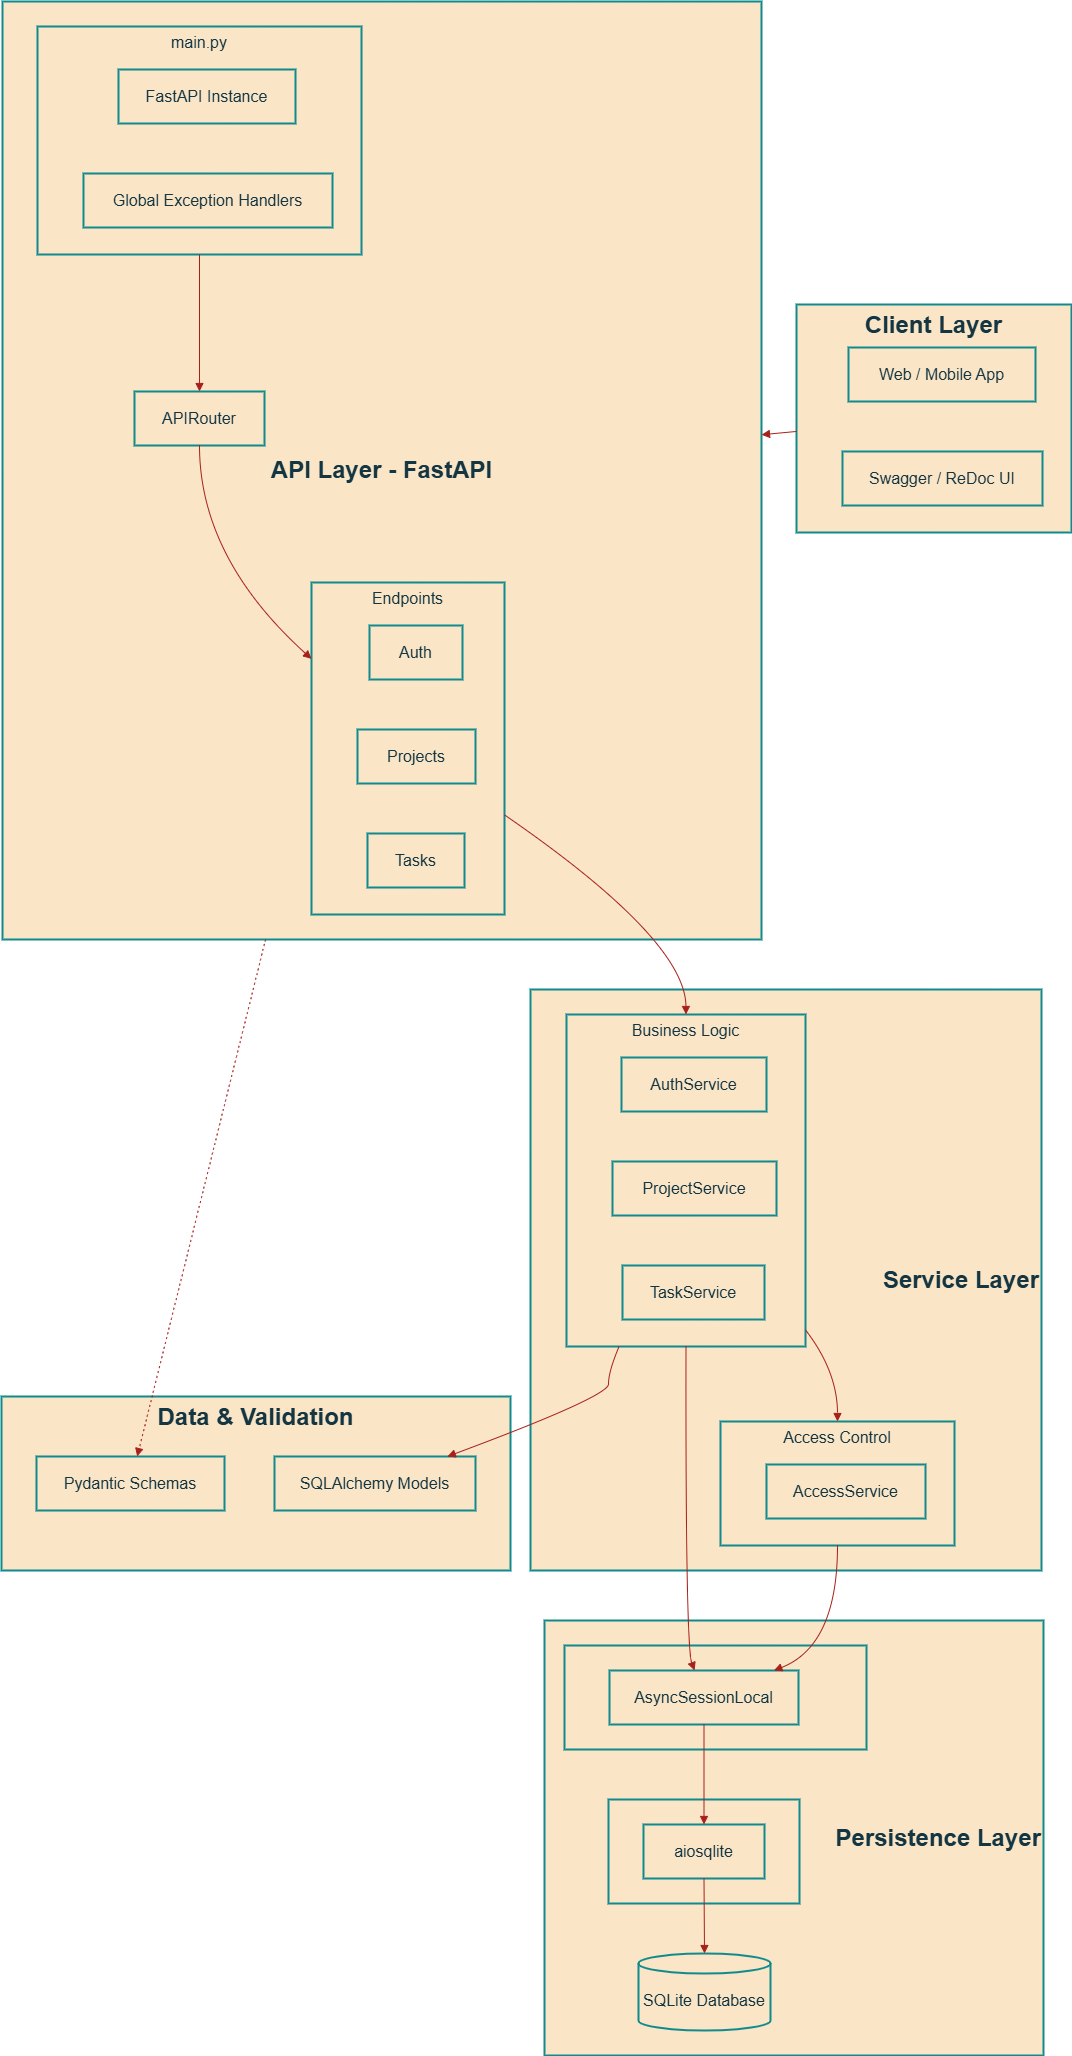

The diagram above was exported from draw.io. Its source (the exported page's mxGraphModel, read from the mxfile embedded in the PNG):
<mxGraphModel dx="4344" dy="2624" grid="0" gridSize="10" guides="1" tooltips="1" connect="1" arrows="1" fold="1" page="1" pageScale="1" pageWidth="850" pageHeight="1100" math="0" shadow="0" adaptiveColors="simple">
  <root>
    <mxCell id="0" />
    <mxCell id="1" parent="0" />
    <mxCell id="dx9WrCLzhAuk8fmd_-dc-1" parent="1" style="whiteSpace=wrap;strokeWidth=2;fontSize=24;align=right;fontStyle=1;labelBackgroundColor=none;fillColor=#FAE5C7;strokeColor=#0F8B8D;fontColor=#143642;" value="Persistence Layer" vertex="1">
      <mxGeometry height="435" width="499" x="563" y="1639" as="geometry" />
    </mxCell>
    <mxCell id="dx9WrCLzhAuk8fmd_-dc-2" parent="1" style="whiteSpace=wrap;strokeWidth=2;fontSize=16;labelBackgroundColor=none;fillColor=#FAE5C7;strokeColor=#0F8B8D;fontColor=#143642;" value="Database Driver" vertex="1">
      <mxGeometry height="104" width="191" x="627" y="1818" as="geometry" />
    </mxCell>
    <mxCell id="dx9WrCLzhAuk8fmd_-dc-3" parent="1" style="whiteSpace=wrap;strokeWidth=2;fontSize=16;labelBackgroundColor=none;fillColor=#FAE5C7;strokeColor=#0F8B8D;fontColor=#143642;" value="Session Mgmt" vertex="1">
      <mxGeometry height="104" width="302" x="583" y="1664" as="geometry" />
    </mxCell>
    <mxCell id="dx9WrCLzhAuk8fmd_-dc-4" parent="1" style="whiteSpace=wrap;strokeWidth=2;verticalAlign=top;fontSize=24;fontStyle=1;labelBackgroundColor=none;fillColor=#FAE5C7;strokeColor=#0F8B8D;fontColor=#143642;" value="Data &amp; Validation" vertex="1">
      <mxGeometry height="174" width="509" x="20" y="1415" as="geometry" />
    </mxCell>
    <mxCell id="dx9WrCLzhAuk8fmd_-dc-5" parent="1" style="whiteSpace=wrap;strokeWidth=2;fontSize=24;align=right;verticalAlign=middle;fontStyle=1;labelBackgroundColor=none;fillColor=#FAE5C7;strokeColor=#0F8B8D;fontColor=#143642;" value="Service Layer" vertex="1">
      <mxGeometry height="581" width="511" x="549" y="1008" as="geometry" />
    </mxCell>
    <mxCell id="dx9WrCLzhAuk8fmd_-dc-6" parent="1" style="whiteSpace=wrap;strokeWidth=2;verticalAlign=top;fontSize=16;labelBackgroundColor=none;fillColor=#FAE5C7;strokeColor=#0F8B8D;fontColor=#143642;" value="Access Control" vertex="1">
      <mxGeometry height="124" width="234" x="739" y="1440" as="geometry" />
    </mxCell>
    <mxCell id="dx9WrCLzhAuk8fmd_-dc-7" parent="dx9WrCLzhAuk8fmd_-dc-6" style="whiteSpace=wrap;strokeWidth=2;fontSize=16;labelBackgroundColor=none;fillColor=#FAE5C7;strokeColor=#0F8B8D;fontColor=#143642;" value="AccessService" vertex="1">
      <mxGeometry height="54" width="159" x="46" y="43" as="geometry" />
    </mxCell>
    <mxCell id="dx9WrCLzhAuk8fmd_-dc-8" parent="1" style="whiteSpace=wrap;strokeWidth=2;verticalAlign=top;fontSize=16;labelBackgroundColor=none;fillColor=#FAE5C7;strokeColor=#0F8B8D;fontColor=#143642;" value="Business Logic" vertex="1">
      <mxGeometry height="332" width="239" x="585" y="1033" as="geometry" />
    </mxCell>
    <mxCell id="dx9WrCLzhAuk8fmd_-dc-9" parent="dx9WrCLzhAuk8fmd_-dc-8" style="whiteSpace=wrap;strokeWidth=2;fontSize=16;labelBackgroundColor=none;fillColor=#FAE5C7;strokeColor=#0F8B8D;fontColor=#143642;" value="AuthService" vertex="1">
      <mxGeometry height="54" width="145" x="55" y="43" as="geometry" />
    </mxCell>
    <mxCell id="dx9WrCLzhAuk8fmd_-dc-10" parent="dx9WrCLzhAuk8fmd_-dc-8" style="whiteSpace=wrap;strokeWidth=2;fontSize=16;labelBackgroundColor=none;fillColor=#FAE5C7;strokeColor=#0F8B8D;fontColor=#143642;" value="ProjectService" vertex="1">
      <mxGeometry height="54" width="164" x="46" y="147" as="geometry" />
    </mxCell>
    <mxCell id="dx9WrCLzhAuk8fmd_-dc-11" parent="dx9WrCLzhAuk8fmd_-dc-8" style="whiteSpace=wrap;strokeWidth=2;fontSize=16;labelBackgroundColor=none;fillColor=#FAE5C7;strokeColor=#0F8B8D;fontColor=#143642;" value="TaskService" vertex="1">
      <mxGeometry height="54" width="142" x="56" y="251" as="geometry" />
    </mxCell>
    <mxCell id="dx9WrCLzhAuk8fmd_-dc-12" parent="1" style="whiteSpace=wrap;strokeWidth=2;fontSize=24;fontColor=#143642;fontStyle=1;labelBackgroundColor=none;fillColor=#FAE5C7;strokeColor=#0F8B8D;" value="API Layer - FastAPI" vertex="1">
      <mxGeometry height="938" width="759" x="21" y="20" as="geometry" />
    </mxCell>
    <mxCell id="dx9WrCLzhAuk8fmd_-dc-13" parent="1" style="whiteSpace=wrap;strokeWidth=2;verticalAlign=top;fontSize=16;labelBackgroundColor=none;fillColor=#FAE5C7;strokeColor=#0F8B8D;fontColor=#143642;" value="Endpoints" vertex="1">
      <mxGeometry height="332" width="193" x="330" y="601" as="geometry" />
    </mxCell>
    <mxCell id="dx9WrCLzhAuk8fmd_-dc-14" parent="dx9WrCLzhAuk8fmd_-dc-13" style="whiteSpace=wrap;strokeWidth=2;fontSize=16;labelBackgroundColor=none;fillColor=#FAE5C7;strokeColor=#0F8B8D;fontColor=#143642;" value="Auth" vertex="1">
      <mxGeometry height="54" width="93" x="58" y="43" as="geometry" />
    </mxCell>
    <mxCell id="dx9WrCLzhAuk8fmd_-dc-15" parent="dx9WrCLzhAuk8fmd_-dc-13" style="whiteSpace=wrap;strokeWidth=2;fontSize=16;labelBackgroundColor=none;fillColor=#FAE5C7;strokeColor=#0F8B8D;fontColor=#143642;" value="Projects" vertex="1">
      <mxGeometry height="54" width="118" x="46" y="147" as="geometry" />
    </mxCell>
    <mxCell id="dx9WrCLzhAuk8fmd_-dc-16" parent="dx9WrCLzhAuk8fmd_-dc-13" style="whiteSpace=wrap;strokeWidth=2;fontSize=16;labelBackgroundColor=none;fillColor=#FAE5C7;strokeColor=#0F8B8D;fontColor=#143642;" value="Tasks" vertex="1">
      <mxGeometry height="54" width="97" x="56" y="251" as="geometry" />
    </mxCell>
    <mxCell id="dx9WrCLzhAuk8fmd_-dc-17" parent="1" style="whiteSpace=wrap;strokeWidth=2;verticalAlign=top;fontSize=16;labelBackgroundColor=none;fillColor=#FAE5C7;strokeColor=#0F8B8D;fontColor=#143642;" value="main.py" vertex="1">
      <mxGeometry height="228" width="324" x="56" y="45" as="geometry" />
    </mxCell>
    <mxCell id="dx9WrCLzhAuk8fmd_-dc-18" parent="dx9WrCLzhAuk8fmd_-dc-17" style="whiteSpace=wrap;strokeWidth=2;fontSize=16;labelBackgroundColor=none;fillColor=#FAE5C7;strokeColor=#0F8B8D;fontColor=#143642;" value="FastAPI Instance" vertex="1">
      <mxGeometry height="54" width="177" x="81" y="43" as="geometry" />
    </mxCell>
    <mxCell id="dx9WrCLzhAuk8fmd_-dc-19" parent="dx9WrCLzhAuk8fmd_-dc-17" style="whiteSpace=wrap;strokeWidth=2;fontSize=16;labelBackgroundColor=none;fillColor=#FAE5C7;strokeColor=#0F8B8D;fontColor=#143642;" value="Global Exception Handlers" vertex="1">
      <mxGeometry height="54" width="249" x="46" y="147" as="geometry" />
    </mxCell>
    <mxCell id="dx9WrCLzhAuk8fmd_-dc-20" parent="1" style="whiteSpace=wrap;strokeWidth=2;verticalAlign=top;fontSize=24;fontStyle=1;labelBackgroundColor=none;fillColor=#FAE5C7;strokeColor=#0F8B8D;fontColor=#143642;" value="Client Layer" vertex="1">
      <mxGeometry height="228" width="275" x="815" y="323" as="geometry" />
    </mxCell>
    <mxCell id="dx9WrCLzhAuk8fmd_-dc-21" parent="dx9WrCLzhAuk8fmd_-dc-20" style="whiteSpace=wrap;strokeWidth=2;fontSize=16;labelBackgroundColor=none;fillColor=#FAE5C7;strokeColor=#0F8B8D;fontColor=#143642;" value="Web / Mobile App" vertex="1">
      <mxGeometry height="54" width="187" x="52" y="43" as="geometry" />
    </mxCell>
    <mxCell id="dx9WrCLzhAuk8fmd_-dc-22" parent="dx9WrCLzhAuk8fmd_-dc-20" style="whiteSpace=wrap;strokeWidth=2;fontSize=16;labelBackgroundColor=none;fillColor=#FAE5C7;strokeColor=#0F8B8D;fontColor=#143642;" value="Swagger / ReDoc UI" vertex="1">
      <mxGeometry height="54" width="200" x="46" y="147" as="geometry" />
    </mxCell>
    <mxCell id="dx9WrCLzhAuk8fmd_-dc-23" parent="1" style="whiteSpace=wrap;strokeWidth=2;fontSize=16;labelBackgroundColor=none;fillColor=#FAE5C7;strokeColor=#0F8B8D;fontColor=#143642;" value="APIRouter" vertex="1">
      <mxGeometry height="54" width="130" x="153" y="410" as="geometry" />
    </mxCell>
    <mxCell id="dx9WrCLzhAuk8fmd_-dc-24" parent="1" style="whiteSpace=wrap;strokeWidth=2;fontSize=16;labelBackgroundColor=none;fillColor=#FAE5C7;strokeColor=#0F8B8D;fontColor=#143642;" value="Pydantic Schemas" vertex="1">
      <mxGeometry height="54" width="188" x="55" y="1475" as="geometry" />
    </mxCell>
    <mxCell id="dx9WrCLzhAuk8fmd_-dc-25" parent="1" style="whiteSpace=wrap;strokeWidth=2;fontSize=16;labelBackgroundColor=none;fillColor=#FAE5C7;strokeColor=#0F8B8D;fontColor=#143642;" value="SQLAlchemy Models" vertex="1">
      <mxGeometry height="54" width="201" x="293" y="1475" as="geometry" />
    </mxCell>
    <mxCell id="dx9WrCLzhAuk8fmd_-dc-26" parent="1" style="whiteSpace=wrap;strokeWidth=2;fontSize=16;labelBackgroundColor=none;fillColor=#FAE5C7;strokeColor=#0F8B8D;fontColor=#143642;" value="AsyncSessionLocal" vertex="1">
      <mxGeometry height="54" width="189" x="628" y="1689" as="geometry" />
    </mxCell>
    <mxCell id="dx9WrCLzhAuk8fmd_-dc-27" parent="1" style="whiteSpace=wrap;strokeWidth=2;fontSize=16;labelBackgroundColor=none;fillColor=#FAE5C7;strokeColor=#0F8B8D;fontColor=#143642;" value="aiosqlite" vertex="1">
      <mxGeometry height="54" width="121" x="662" y="1843" as="geometry" />
    </mxCell>
    <mxCell id="dx9WrCLzhAuk8fmd_-dc-28" parent="1" style="shape=cylinder3;boundedLbl=1;backgroundOutline=1;size=10;strokeWidth=2;whiteSpace=wrap;fontSize=16;labelBackgroundColor=none;fillColor=#FAE5C7;strokeColor=#0F8B8D;fontColor=#143642;" value="SQLite Database" vertex="1">
      <mxGeometry height="77" width="132" x="657" y="1972" as="geometry" />
    </mxCell>
    <mxCell id="dx9WrCLzhAuk8fmd_-dc-29" edge="1" parent="1" source="dx9WrCLzhAuk8fmd_-dc-26" style="curved=1;startArrow=none;endArrow=block;exitX=0.5;exitY=1;entryX=0.5;entryY=0;rounded=0;fontSize=16;labelBackgroundColor=none;strokeColor=#A8201A;fontColor=default;" target="dx9WrCLzhAuk8fmd_-dc-27" value="">
      <mxGeometry relative="1" as="geometry">
        <Array as="points" />
      </mxGeometry>
    </mxCell>
    <mxCell id="dx9WrCLzhAuk8fmd_-dc-30" edge="1" parent="1" source="dx9WrCLzhAuk8fmd_-dc-27" style="curved=1;startArrow=none;endArrow=block;exitX=0.5;exitY=1;entryX=0.5;entryY=0;rounded=0;fontSize=16;labelBackgroundColor=none;strokeColor=#A8201A;fontColor=default;" target="dx9WrCLzhAuk8fmd_-dc-28" value="">
      <mxGeometry relative="1" as="geometry">
        <Array as="points" />
      </mxGeometry>
    </mxCell>
    <mxCell id="dx9WrCLzhAuk8fmd_-dc-31" edge="1" parent="1" source="dx9WrCLzhAuk8fmd_-dc-17" style="curved=1;startArrow=none;endArrow=block;exitX=0.5;exitY=1;entryX=0.5;entryY=0;rounded=0;fontSize=16;labelBackgroundColor=none;strokeColor=#A8201A;fontColor=default;" target="dx9WrCLzhAuk8fmd_-dc-23" value="">
      <mxGeometry relative="1" as="geometry">
        <Array as="points" />
      </mxGeometry>
    </mxCell>
    <mxCell id="dx9WrCLzhAuk8fmd_-dc-32" edge="1" parent="1" source="dx9WrCLzhAuk8fmd_-dc-23" style="curved=1;startArrow=none;endArrow=block;exitX=0.5;exitY=1;entryX=0;entryY=0.23;rounded=0;fontSize=16;labelBackgroundColor=none;strokeColor=#A8201A;fontColor=default;" target="dx9WrCLzhAuk8fmd_-dc-13" value="">
      <mxGeometry relative="1" as="geometry">
        <Array as="points">
          <mxPoint x="218" y="576" />
        </Array>
      </mxGeometry>
    </mxCell>
    <mxCell id="dx9WrCLzhAuk8fmd_-dc-33" edge="1" parent="1" source="dx9WrCLzhAuk8fmd_-dc-8" style="curved=1;startArrow=none;endArrow=block;exitX=1;exitY=0.95;entryX=0.5;entryY=0;rounded=0;fontSize=16;labelBackgroundColor=none;strokeColor=#A8201A;fontColor=default;" target="dx9WrCLzhAuk8fmd_-dc-6" value="">
      <mxGeometry relative="1" as="geometry">
        <Array as="points">
          <mxPoint x="856" y="1390" />
        </Array>
      </mxGeometry>
    </mxCell>
    <mxCell id="dx9WrCLzhAuk8fmd_-dc-34" edge="1" parent="1" source="dx9WrCLzhAuk8fmd_-dc-20" style="curved=1;startArrow=none;endArrow=block;rounded=0;fontSize=16;labelBackgroundColor=none;strokeColor=#A8201A;fontColor=default;" target="dx9WrCLzhAuk8fmd_-dc-12" value="">
      <mxGeometry relative="1" as="geometry">
        <Array as="points" />
      </mxGeometry>
    </mxCell>
    <mxCell id="dx9WrCLzhAuk8fmd_-dc-35" edge="1" parent="1" source="dx9WrCLzhAuk8fmd_-dc-13" style="curved=1;startArrow=none;endArrow=block;exitX=1;exitY=0.7;entryX=0.5;entryY=0;rounded=0;fontSize=16;labelBackgroundColor=none;strokeColor=#A8201A;fontColor=default;" target="dx9WrCLzhAuk8fmd_-dc-8" value="">
      <mxGeometry relative="1" as="geometry">
        <Array as="points">
          <mxPoint x="704" y="958" />
        </Array>
      </mxGeometry>
    </mxCell>
    <mxCell id="dx9WrCLzhAuk8fmd_-dc-36" edge="1" parent="1" source="dx9WrCLzhAuk8fmd_-dc-12" style="curved=1;dashed=1;dashPattern=2 3;startArrow=none;endArrow=block;rounded=0;fontSize=16;labelBackgroundColor=none;strokeColor=#A8201A;fontColor=default;" target="dx9WrCLzhAuk8fmd_-dc-24" value="">
      <mxGeometry relative="1" as="geometry">
        <Array as="points" />
      </mxGeometry>
    </mxCell>
    <mxCell id="dx9WrCLzhAuk8fmd_-dc-37" edge="1" parent="1" source="dx9WrCLzhAuk8fmd_-dc-8" style="curved=1;startArrow=none;endArrow=block;exitX=0.22;exitY=1;entryX=0.86;entryY=0;rounded=0;fontSize=16;labelBackgroundColor=none;strokeColor=#A8201A;fontColor=default;" target="dx9WrCLzhAuk8fmd_-dc-25" value="">
      <mxGeometry relative="1" as="geometry">
        <Array as="points">
          <mxPoint x="627" y="1390" />
          <mxPoint x="627" y="1415" />
        </Array>
      </mxGeometry>
    </mxCell>
    <mxCell id="dx9WrCLzhAuk8fmd_-dc-38" edge="1" parent="1" source="dx9WrCLzhAuk8fmd_-dc-8" style="curved=1;startArrow=none;endArrow=block;exitX=0.5;exitY=1;entryX=0.45;entryY=0;rounded=0;fontSize=16;labelBackgroundColor=none;strokeColor=#A8201A;fontColor=default;" target="dx9WrCLzhAuk8fmd_-dc-26" value="">
      <mxGeometry relative="1" as="geometry">
        <Array as="points">
          <mxPoint x="704" y="1664" />
        </Array>
      </mxGeometry>
    </mxCell>
    <mxCell id="dx9WrCLzhAuk8fmd_-dc-39" edge="1" parent="1" source="dx9WrCLzhAuk8fmd_-dc-6" style="curved=1;startArrow=none;endArrow=block;exitX=0.5;exitY=1;entryX=0.87;entryY=0;rounded=0;fontSize=16;labelBackgroundColor=none;strokeColor=#A8201A;fontColor=default;" target="dx9WrCLzhAuk8fmd_-dc-26" value="">
      <mxGeometry relative="1" as="geometry">
        <Array as="points">
          <mxPoint x="856" y="1664" />
        </Array>
      </mxGeometry>
    </mxCell>
  </root>
</mxGraphModel>